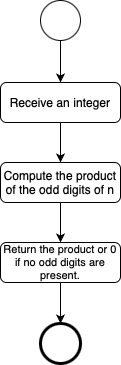

The diagram above was exported from draw.io. Its source (the exported page's mxGraphModel, read from the mxfile embedded in the PNG):
<mxGraphModel dx="816" dy="480" grid="1" gridSize="10" guides="1" tooltips="1" connect="1" arrows="1" fold="1" page="1" pageScale="1" pageWidth="827" pageHeight="1169" background="#ffffff" math="0" shadow="0">
  <root>
    <mxCell id="0" />
    <mxCell id="1" parent="0" />
    <mxCell id="uvgIFms-rv46Gu-G6dfy-30" style="edgeStyle=orthogonalEdgeStyle;rounded=0;orthogonalLoop=1;jettySize=auto;html=1;exitX=0.5;exitY=1;exitDx=0;exitDy=0;entryX=0.5;entryY=0;entryDx=0;entryDy=0;" edge="1" parent="1" source="VRNMHvbQ2h5_KSJw3uvR-1" target="uvgIFms-rv46Gu-G6dfy-21">
      <mxGeometry relative="1" as="geometry" />
    </mxCell>
    <mxCell id="VRNMHvbQ2h5_KSJw3uvR-1" value="" style="ellipse;whiteSpace=wrap;html=1;aspect=fixed;" parent="1" vertex="1">
      <mxGeometry x="280" y="200" width="40" height="40" as="geometry" />
    </mxCell>
    <mxCell id="uvgIFms-rv46Gu-G6dfy-79" style="edgeStyle=orthogonalEdgeStyle;rounded=0;orthogonalLoop=1;jettySize=auto;html=1;exitX=0.5;exitY=1;exitDx=0;exitDy=0;entryX=0.5;entryY=0;entryDx=0;entryDy=0;" edge="1" parent="1" source="uvgIFms-rv46Gu-G6dfy-21" target="uvgIFms-rv46Gu-G6dfy-74">
      <mxGeometry relative="1" as="geometry" />
    </mxCell>
    <mxCell id="uvgIFms-rv46Gu-G6dfy-21" value="Receive an integer" style="rounded=1;whiteSpace=wrap;html=1;" vertex="1" parent="1">
      <mxGeometry x="240" y="282" width="120" height="40" as="geometry" />
    </mxCell>
    <mxCell id="uvgIFms-rv46Gu-G6dfy-28" value="" style="ellipse;whiteSpace=wrap;html=1;aspect=fixed;strokeWidth=3;" vertex="1" parent="1">
      <mxGeometry x="280" y="523" width="40" height="40" as="geometry" />
    </mxCell>
    <mxCell id="uvgIFms-rv46Gu-G6dfy-77" style="edgeStyle=orthogonalEdgeStyle;rounded=0;orthogonalLoop=1;jettySize=auto;html=1;exitX=0.5;exitY=1;exitDx=0;exitDy=0;entryX=0.5;entryY=0;entryDx=0;entryDy=0;" edge="1" parent="1" source="uvgIFms-rv46Gu-G6dfy-74" target="uvgIFms-rv46Gu-G6dfy-76">
      <mxGeometry relative="1" as="geometry" />
    </mxCell>
    <mxCell id="uvgIFms-rv46Gu-G6dfy-74" value="Compute the product of the odd digits of n" style="rounded=1;whiteSpace=wrap;html=1;" vertex="1" parent="1">
      <mxGeometry x="240" y="362" width="120" height="40" as="geometry" />
    </mxCell>
    <mxCell id="uvgIFms-rv46Gu-G6dfy-78" style="edgeStyle=orthogonalEdgeStyle;rounded=0;orthogonalLoop=1;jettySize=auto;html=1;exitX=0.5;exitY=1;exitDx=0;exitDy=0;entryX=0.5;entryY=0;entryDx=0;entryDy=0;" edge="1" parent="1" source="uvgIFms-rv46Gu-G6dfy-76" target="uvgIFms-rv46Gu-G6dfy-28">
      <mxGeometry relative="1" as="geometry" />
    </mxCell>
    <mxCell id="uvgIFms-rv46Gu-G6dfy-76" value="Return the product or 0 if no odd digits are present." style="rounded=1;whiteSpace=wrap;html=1;fontSize=11;" vertex="1" parent="1">
      <mxGeometry x="240" y="442" width="120" height="40" as="geometry" />
    </mxCell>
  </root>
</mxGraphModel>